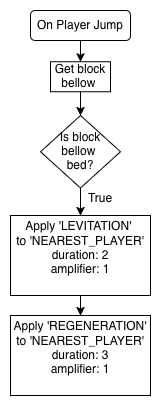

The diagram above was exported from draw.io. Its source (the exported page's mxGraphModel, read from the mxfile embedded in the PNG):
<mxGraphModel dx="780" dy="563" grid="1" gridSize="10" guides="1" tooltips="1" connect="1" arrows="1" fold="1" page="1" pageScale="1" pageWidth="827" pageHeight="1169" math="0" shadow="0">
  <root>
    <mxCell id="0" />
    <mxCell id="1" parent="0" />
    <mxCell id="e5srBN3cfWgAxnrRUsWD-2" edge="1" parent="1" source="G2SCJqA-cEVju4zj2A41-1" style="edgeStyle=orthogonalEdgeStyle;rounded=0;orthogonalLoop=1;jettySize=auto;html=1;fontColor=light-dark(#000000, #ededed);" target="e5srBN3cfWgAxnrRUsWD-1" value="">
      <mxGeometry relative="1" as="geometry" />
    </mxCell>
    <mxCell id="G2SCJqA-cEVju4zj2A41-1" parent="1" style="rounded=1;whiteSpace=wrap;html=1;fontColor=light-dark(#000000, #ededed);" value="On Player Jump" vertex="1">
      <mxGeometry height="30" width="100" x="20" y="285" as="geometry" />
    </mxCell>
    <mxCell id="JRsfkBn_Fy-iroR-uLSR-2" edge="1" parent="1" source="G2SCJqA-cEVju4zj2A41-2" style="edgeStyle=orthogonalEdgeStyle;rounded=0;orthogonalLoop=1;jettySize=auto;html=1;fontColor=light-dark(#000000, #ededed);" target="G2SCJqA-cEVju4zj2A41-4" value="">
      <mxGeometry relative="1" as="geometry" />
    </mxCell>
    <mxCell id="G2SCJqA-cEVju4zj2A41-2" parent="1" style="rhombus;whiteSpace=wrap;html=1;fontColor=light-dark(#000000, #ededed);" value="&lt;div&gt;Is block&lt;/div&gt;&lt;div&gt;bellow&amp;nbsp;&lt;/div&gt;&lt;div&gt;bed?&lt;/div&gt;" vertex="1">
      <mxGeometry height="72.5" width="80" x="30" y="390" as="geometry" />
    </mxCell>
    <mxCell id="JRsfkBn_Fy-iroR-uLSR-3" edge="1" parent="1" source="G2SCJqA-cEVju4zj2A41-4" style="edgeStyle=orthogonalEdgeStyle;rounded=0;orthogonalLoop=1;jettySize=auto;html=1;" target="G2SCJqA-cEVju4zj2A41-5" value="">
      <mxGeometry relative="1" as="geometry" />
    </mxCell>
    <mxCell id="G2SCJqA-cEVju4zj2A41-4" parent="1" style="rounded=0;whiteSpace=wrap;html=1;fontColor=light-dark(#000000, #ededed);" value="&lt;div align=&quot;center&quot;&gt;Apply 'LEVITATION'&amp;nbsp;&lt;/div&gt;&lt;div align=&quot;center&quot;&gt;to 'NEAREST_PLAYER'&lt;/div&gt;&lt;div align=&quot;center&quot;&gt;duration: 2&lt;/div&gt;&lt;div align=&quot;center&quot;&gt;amplifier: 1&lt;/div&gt;&lt;div&gt;&lt;span style=&quot;font-family: monospace; font-size: 0px;&quot;&gt;%3CmxGraphModel%3E%3Croot%3E%3CmxCell%20id%3D%220%22%2F%3E%3CmxCell%20id%3D%221%22%20parent%3D%220%22%2F%3E%3CmxCell%20id%3D%222%22%20value%3D%22On%20Player%20Jump%22%20style%3D%22rounded%3D1%3BwhiteSpace%3Dwrap%3Bhtml%3D1%3B%22%20vertex%3D%221%22%20parent%3D%221%22%3E%3CmxGeometry%20x%3D%22540%22%20y%3D%22280%22%20width%3D%22120%22%20height%3D%2240%22%20as%3D%22geometry%22%2F%3E%3C%2FmxCell%3E%3C%2Froot%3E%3C%2FmxGraphMod&lt;/span&gt;&lt;/div&gt;" vertex="1">
      <mxGeometry height="80" width="140" y="490" as="geometry" />
    </mxCell>
    <mxCell id="G2SCJqA-cEVju4zj2A41-5" parent="1" style="rounded=0;whiteSpace=wrap;html=1;" value="&lt;div&gt;Apply 'REGENERATION'&lt;/div&gt;&lt;div&gt;to 'NEAREST_PLAYER'&lt;/div&gt;&lt;div&gt;duration: 3&lt;/div&gt;&lt;div&gt;amplifier: 1&lt;/div&gt;&lt;div&gt;&lt;span style=&quot;color: rgba(0, 0, 0, 0); font-family: monospace; font-size: 0px;&quot;&gt;Ddur%3CmxGraphModel%3E%3Croot%3E%3CmxCell%20id%3D%220%22%2F%3E%3CmxCell%20id%3D%221%22%20parent%3D%220%22%2F%3E%3CmxCell%20id%3D%222%22%20value%3D%22On%20Player%20Jump%22%20style%3D%22rounded%3D1%3BwhiteSpace%3Dwrap%3Bhtml%3D1%3B%22%20vertex%3D%221%22%20parent%3D%221%22%3E%3CmxGeometry%20x%3D%22540%22%20y%3D%22280%22%20width%3D%22120%22%20height%3D%2240%22%20as%3D%22geometry%22%2F%3E%3C%2FmxCell%3E%3C%2Froot%3E%3C%2FmxGraphModel%3Ed&lt;/span&gt;&lt;/div&gt;" vertex="1">
      <mxGeometry height="80" width="140" y="590" as="geometry" />
    </mxCell>
    <mxCell id="G2SCJqA-cEVju4zj2A41-14" parent="1" style="text;html=1;strokeColor=none;fillColor=none;align=center;verticalAlign=middle;whiteSpace=wrap;rounded=0;fontColor=light-dark(#000000, #ededed);" value="True" vertex="1">
      <mxGeometry height="20" width="40" x="70" y="462.5" as="geometry" />
    </mxCell>
    <mxCell id="e5srBN3cfWgAxnrRUsWD-3" edge="1" parent="1" source="e5srBN3cfWgAxnrRUsWD-1" style="edgeStyle=orthogonalEdgeStyle;rounded=0;orthogonalLoop=1;jettySize=auto;html=1;fontColor=light-dark(#000000, #ededed);" target="G2SCJqA-cEVju4zj2A41-2" value="">
      <mxGeometry relative="1" as="geometry" />
    </mxCell>
    <mxCell id="e5srBN3cfWgAxnrRUsWD-1" parent="1" style="rounded=0;whiteSpace=wrap;html=1;fontColor=light-dark(#000000, #ededed);" value="Get block bellow&amp;nbsp;" vertex="1">
      <mxGeometry height="30" width="60" x="40" y="336.25" as="geometry" />
    </mxCell>
  </root>
</mxGraphModel>